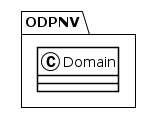

The diagram above was rendered by PlantUML. Its source (embedded in the PNG):
@startuml
!theme plain
package ODPNV {
class Domain {
}
}
@enduml